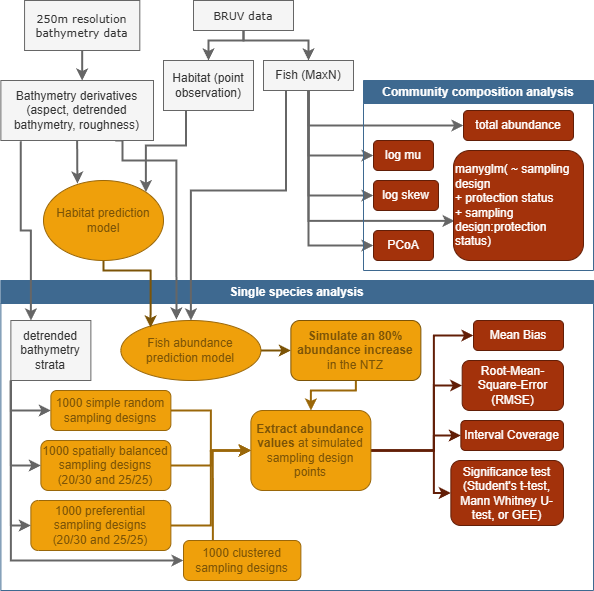

The diagram above was exported from draw.io. Its source (the exported page's mxGraphModel, read from the mxfile embedded in the PNG):
<mxGraphModel dx="1426" dy="743" grid="1" gridSize="10" guides="1" tooltips="1" connect="1" arrows="1" fold="1" page="1" pageScale="1" pageWidth="827" pageHeight="1169" math="0" shadow="0">
  <root>
    <mxCell id="0" />
    <mxCell id="1" parent="0" />
    <mxCell id="F2RJwB3k2Bu29ZmBXy6T-33" value="Single species analysis" style="swimlane;whiteSpace=wrap;html=1;startSize=23;align=center;fillColor=light-dark(#3E6990,#3E6990);fontColor=#FFFFFF;strokeColor=light-dark(#3E6990,#A0D3FF);" parent="1" vertex="1">
      <mxGeometry x="17.37" y="300" width="592.63" height="310" as="geometry" />
    </mxCell>
    <mxCell id="F2RJwB3k2Bu29ZmBXy6T-55" style="edgeStyle=orthogonalEdgeStyle;rounded=0;orthogonalLoop=1;jettySize=auto;html=1;exitX=0.5;exitY=1;exitDx=0;exitDy=0;entryX=0.5;entryY=0;entryDx=0;entryDy=0;strokeColor=#9A6709;strokeWidth=2;" parent="F2RJwB3k2Bu29ZmBXy6T-33" source="F2RJwB3k2Bu29ZmBXy6T-44" target="F2RJwB3k2Bu29ZmBXy6T-45" edge="1">
      <mxGeometry relative="1" as="geometry">
        <Array as="points">
          <mxPoint x="355" y="110" />
          <mxPoint x="310" y="110" />
        </Array>
      </mxGeometry>
    </mxCell>
    <mxCell id="F2RJwB3k2Bu29ZmBXy6T-44" value="&lt;b&gt;Simulate an 80% abundance increase&lt;/b&gt; in the NTZ" style="rounded=1;whiteSpace=wrap;html=1;strokeColor=#7C5407;fillColor=#EFA00B;fontColor=#7C5407;" parent="F2RJwB3k2Bu29ZmBXy6T-33" vertex="1">
      <mxGeometry x="290" y="40" width="130" height="60" as="geometry" />
    </mxCell>
    <mxCell id="F2RJwB3k2Bu29ZmBXy6T-54" style="edgeStyle=orthogonalEdgeStyle;rounded=0;orthogonalLoop=1;jettySize=auto;html=1;exitX=1;exitY=0.5;exitDx=0;exitDy=0;entryX=0;entryY=0.5;entryDx=0;entryDy=0;strokeWidth=2;strokeColor=#7C5407;" parent="F2RJwB3k2Bu29ZmBXy6T-33" source="F2RJwB3k2Bu29ZmBXy6T-28" target="F2RJwB3k2Bu29ZmBXy6T-44" edge="1">
      <mxGeometry relative="1" as="geometry" />
    </mxCell>
    <mxCell id="F2RJwB3k2Bu29ZmBXy6T-28" value="Fish abundance prediction model" style="ellipse;whiteSpace=wrap;html=1;strokeColor=#9A6709;fillColor=#EFA00B;fontColor=#7C5407;" parent="F2RJwB3k2Bu29ZmBXy6T-33" vertex="1">
      <mxGeometry x="120" y="40" width="140" height="60" as="geometry" />
    </mxCell>
    <mxCell id="F2RJwB3k2Bu29ZmBXy6T-72" style="edgeStyle=orthogonalEdgeStyle;rounded=0;orthogonalLoop=1;jettySize=auto;html=1;exitX=1;exitY=0.5;exitDx=0;exitDy=0;entryX=0;entryY=0.5;entryDx=0;entryDy=0;strokeColor=#621E07;strokeWidth=2;" parent="F2RJwB3k2Bu29ZmBXy6T-33" source="F2RJwB3k2Bu29ZmBXy6T-45" target="F2RJwB3k2Bu29ZmBXy6T-47" edge="1">
      <mxGeometry relative="1" as="geometry">
        <Array as="points">
          <mxPoint x="370" y="170" />
          <mxPoint x="433" y="170" />
          <mxPoint x="433" y="55" />
        </Array>
      </mxGeometry>
    </mxCell>
    <mxCell id="F2RJwB3k2Bu29ZmBXy6T-74" style="edgeStyle=orthogonalEdgeStyle;rounded=0;orthogonalLoop=1;jettySize=auto;html=1;exitX=1;exitY=0.5;exitDx=0;exitDy=0;entryX=0;entryY=0.5;entryDx=0;entryDy=0;strokeColor=#621E07;strokeWidth=2;" parent="F2RJwB3k2Bu29ZmBXy6T-33" source="F2RJwB3k2Bu29ZmBXy6T-45" target="F2RJwB3k2Bu29ZmBXy6T-57" edge="1">
      <mxGeometry relative="1" as="geometry">
        <Array as="points">
          <mxPoint x="433" y="170" />
          <mxPoint x="433" y="213" />
        </Array>
      </mxGeometry>
    </mxCell>
    <mxCell id="F2RJwB3k2Bu29ZmBXy6T-75" style="edgeStyle=orthogonalEdgeStyle;rounded=0;orthogonalLoop=1;jettySize=auto;html=1;exitX=1;exitY=0.5;exitDx=0;exitDy=0;entryX=0;entryY=0.5;entryDx=0;entryDy=0;strokeColor=#621E07;strokeWidth=2;" parent="F2RJwB3k2Bu29ZmBXy6T-33" source="F2RJwB3k2Bu29ZmBXy6T-45" target="F2RJwB3k2Bu29ZmBXy6T-49" edge="1">
      <mxGeometry relative="1" as="geometry">
        <Array as="points">
          <mxPoint x="433" y="170" />
          <mxPoint x="433" y="155" />
        </Array>
      </mxGeometry>
    </mxCell>
    <mxCell id="F2RJwB3k2Bu29ZmBXy6T-76" style="edgeStyle=orthogonalEdgeStyle;rounded=0;orthogonalLoop=1;jettySize=auto;html=1;exitX=1;exitY=0.5;exitDx=0;exitDy=0;entryX=0;entryY=0.5;entryDx=0;entryDy=0;strokeColor=#621E07;strokeWidth=2;" parent="F2RJwB3k2Bu29ZmBXy6T-33" source="F2RJwB3k2Bu29ZmBXy6T-45" target="F2RJwB3k2Bu29ZmBXy6T-48" edge="1">
      <mxGeometry relative="1" as="geometry">
        <Array as="points">
          <mxPoint x="433" y="170" />
          <mxPoint x="433" y="105" />
        </Array>
      </mxGeometry>
    </mxCell>
    <mxCell id="F2RJwB3k2Bu29ZmBXy6T-45" value="&lt;b&gt;Extract abundance values&lt;/b&gt; at simulated sampling design points" style="rounded=1;whiteSpace=wrap;html=1;strokeColor=#9A6709;fillColor=#EFA00B;fontColor=#7C5407;" parent="F2RJwB3k2Bu29ZmBXy6T-33" vertex="1">
      <mxGeometry x="250" y="130" width="120" height="80" as="geometry" />
    </mxCell>
    <mxCell id="F2RJwB3k2Bu29ZmBXy6T-47" value="Mean Bias" style="rounded=1;whiteSpace=wrap;html=1;fillColor=#A3320B;strokeColor=#621E07;fontColor=#FFFFFF;" parent="F2RJwB3k2Bu29ZmBXy6T-33" vertex="1">
      <mxGeometry x="472.63" y="40" width="90" height="30" as="geometry" />
    </mxCell>
    <mxCell id="F2RJwB3k2Bu29ZmBXy6T-48" value="Root-Mean-Square-Error (RMSE&lt;span style=&quot;font-family: monospace; font-size: 0px; text-align: start; text-wrap-mode: nowrap;&quot;&gt;%3CmxGraphModel%3E%3Croot%3E%3CmxCell%20id%3D%220%22%2F%3E%3CmxCell%20id%3D%221%22%20parent%3D%220%22%2F%3E%3CmxCell%20id%3D%222%22%20value%3D%22Mean%20Bias%22%20style%3D%22rounded%3D1%3BwhiteSpace%3Dwrap%3Bhtml%3D1%3B%22%20vertex%3D%221%22%20parent%3D%221%22%3E%3CmxGeometry%20x%3D%22220%22%20y%3D%22620%22%20width%3D%22120%22%20height%3D%2230%22%20as%3D%22geometry%22%2F%3E%3C%2FmxCell%3E%3C%2Froot%3E%3C%2FmxGraphModel%3E&lt;/span&gt;)" style="rounded=1;whiteSpace=wrap;html=1;fillColor=#A3320B;fontColor=#FFFFFF;strokeColor=#621E07;" parent="F2RJwB3k2Bu29ZmBXy6T-33" vertex="1">
      <mxGeometry x="461.31" y="80" width="101.32" height="50" as="geometry" />
    </mxCell>
    <mxCell id="F2RJwB3k2Bu29ZmBXy6T-49" value="Interval Coverage" style="rounded=1;whiteSpace=wrap;html=1;fillColor=#A3320B;fontColor=#FFFFFF;strokeColor=#621E07;" parent="F2RJwB3k2Bu29ZmBXy6T-33" vertex="1">
      <mxGeometry x="460" y="140" width="102.63" height="30" as="geometry" />
    </mxCell>
    <mxCell id="F2RJwB3k2Bu29ZmBXy6T-57" value="Significance test (Student's t-test, Mann Whitney U-test, or GEE)" style="rounded=1;whiteSpace=wrap;html=1;fillColor=#A3320B;fontColor=#FFFFFF;strokeColor=#621E07;" parent="F2RJwB3k2Bu29ZmBXy6T-33" vertex="1">
      <mxGeometry x="450" y="180" width="112.63" height="65" as="geometry" />
    </mxCell>
    <mxCell id="EZFL6kb4u4oL_2Tz702Q-21" style="edgeStyle=orthogonalEdgeStyle;rounded=0;orthogonalLoop=1;jettySize=auto;html=1;exitX=1;exitY=0.5;exitDx=0;exitDy=0;entryX=0;entryY=0.5;entryDx=0;entryDy=0;strokeColor=#9A6709;strokeWidth=2;" edge="1" parent="F2RJwB3k2Bu29ZmBXy6T-33" source="F2RJwB3k2Bu29ZmBXy6T-62" target="F2RJwB3k2Bu29ZmBXy6T-45">
      <mxGeometry relative="1" as="geometry" />
    </mxCell>
    <mxCell id="F2RJwB3k2Bu29ZmBXy6T-62" value="1000 spatially balanced sampling designs (20/30 and 25/25)" style="rounded=1;whiteSpace=wrap;html=1;strokeColor=#9A6709;fillColor=#EFA00B;fontColor=#7C5407;" parent="F2RJwB3k2Bu29ZmBXy6T-33" vertex="1">
      <mxGeometry x="40" y="160" width="130" height="50" as="geometry" />
    </mxCell>
    <mxCell id="EZFL6kb4u4oL_2Tz702Q-23" style="edgeStyle=orthogonalEdgeStyle;rounded=0;orthogonalLoop=1;jettySize=auto;html=1;exitX=1;exitY=0.5;exitDx=0;exitDy=0;entryX=0;entryY=0.5;entryDx=0;entryDy=0;strokeColor=#9A6709;strokeWidth=2;" edge="1" parent="F2RJwB3k2Bu29ZmBXy6T-33" source="F2RJwB3k2Bu29ZmBXy6T-61" target="F2RJwB3k2Bu29ZmBXy6T-45">
      <mxGeometry relative="1" as="geometry" />
    </mxCell>
    <mxCell id="F2RJwB3k2Bu29ZmBXy6T-61" value="1000 preferential sampling designs&lt;div&gt;(20/30 and 25/25)&lt;/div&gt;" style="rounded=1;whiteSpace=wrap;html=1;strokeColor=#9A6709;fillColor=#EFA00B;fontColor=#7C5407;" parent="F2RJwB3k2Bu29ZmBXy6T-33" vertex="1">
      <mxGeometry x="30" y="220" width="140" height="50" as="geometry" />
    </mxCell>
    <mxCell id="EZFL6kb4u4oL_2Tz702Q-25" style="edgeStyle=orthogonalEdgeStyle;rounded=0;orthogonalLoop=1;jettySize=auto;html=1;exitX=0.25;exitY=0;exitDx=0;exitDy=0;entryX=0;entryY=0.5;entryDx=0;entryDy=0;strokeColor=#9A6709;strokeWidth=2;" edge="1" parent="F2RJwB3k2Bu29ZmBXy6T-33" source="F2RJwB3k2Bu29ZmBXy6T-60" target="F2RJwB3k2Bu29ZmBXy6T-45">
      <mxGeometry relative="1" as="geometry" />
    </mxCell>
    <mxCell id="F2RJwB3k2Bu29ZmBXy6T-60" value="1000 clustered sampling designs" style="rounded=1;whiteSpace=wrap;html=1;strokeColor=#9A6709;fillColor=#EFA00B;fontColor=#7C5407;" parent="F2RJwB3k2Bu29ZmBXy6T-33" vertex="1">
      <mxGeometry x="182.63" y="260" width="117.37" height="40" as="geometry" />
    </mxCell>
    <mxCell id="EZFL6kb4u4oL_2Tz702Q-17" style="edgeStyle=orthogonalEdgeStyle;rounded=0;orthogonalLoop=1;jettySize=auto;html=1;exitX=0;exitY=1;exitDx=0;exitDy=0;entryX=0;entryY=0.5;entryDx=0;entryDy=0;fillColor=#f5f5f5;strokeColor=#666666;strokeWidth=2;" edge="1" parent="F2RJwB3k2Bu29ZmBXy6T-33" source="F2RJwB3k2Bu29ZmBXy6T-82" target="EZFL6kb4u4oL_2Tz702Q-15">
      <mxGeometry relative="1" as="geometry" />
    </mxCell>
    <mxCell id="EZFL6kb4u4oL_2Tz702Q-18" style="edgeStyle=orthogonalEdgeStyle;rounded=0;orthogonalLoop=1;jettySize=auto;html=1;exitX=0;exitY=1;exitDx=0;exitDy=0;entryX=0;entryY=0.5;entryDx=0;entryDy=0;fillColor=#f5f5f5;strokeColor=#666666;strokeWidth=2;" edge="1" parent="F2RJwB3k2Bu29ZmBXy6T-33" source="F2RJwB3k2Bu29ZmBXy6T-82" target="F2RJwB3k2Bu29ZmBXy6T-62">
      <mxGeometry relative="1" as="geometry" />
    </mxCell>
    <mxCell id="EZFL6kb4u4oL_2Tz702Q-19" style="edgeStyle=orthogonalEdgeStyle;rounded=0;orthogonalLoop=1;jettySize=auto;html=1;exitX=0;exitY=1;exitDx=0;exitDy=0;entryX=0;entryY=0.5;entryDx=0;entryDy=0;fillColor=#f5f5f5;strokeColor=#666666;strokeWidth=2;" edge="1" parent="F2RJwB3k2Bu29ZmBXy6T-33" source="F2RJwB3k2Bu29ZmBXy6T-82" target="F2RJwB3k2Bu29ZmBXy6T-61">
      <mxGeometry relative="1" as="geometry" />
    </mxCell>
    <mxCell id="EZFL6kb4u4oL_2Tz702Q-20" style="edgeStyle=orthogonalEdgeStyle;rounded=0;orthogonalLoop=1;jettySize=auto;html=1;exitX=0;exitY=1;exitDx=0;exitDy=0;entryX=0;entryY=0.5;entryDx=0;entryDy=0;fillColor=#f5f5f5;strokeColor=#666666;strokeWidth=2;" edge="1" parent="F2RJwB3k2Bu29ZmBXy6T-33" source="F2RJwB3k2Bu29ZmBXy6T-82" target="F2RJwB3k2Bu29ZmBXy6T-60">
      <mxGeometry relative="1" as="geometry" />
    </mxCell>
    <mxCell id="F2RJwB3k2Bu29ZmBXy6T-82" value="detrended bathymetry strata" style="rounded=0;whiteSpace=wrap;html=1;fillColor=#f5f5f5;fontColor=#333333;strokeColor=#666666;" parent="F2RJwB3k2Bu29ZmBXy6T-33" vertex="1">
      <mxGeometry x="10" y="40" width="80" height="60" as="geometry" />
    </mxCell>
    <mxCell id="EZFL6kb4u4oL_2Tz702Q-22" style="edgeStyle=orthogonalEdgeStyle;rounded=0;orthogonalLoop=1;jettySize=auto;html=1;exitX=1;exitY=0.5;exitDx=0;exitDy=0;entryX=0;entryY=0.5;entryDx=0;entryDy=0;strokeColor=#9A6709;strokeWidth=2;" edge="1" parent="F2RJwB3k2Bu29ZmBXy6T-33" source="EZFL6kb4u4oL_2Tz702Q-15" target="F2RJwB3k2Bu29ZmBXy6T-45">
      <mxGeometry relative="1" as="geometry" />
    </mxCell>
    <mxCell id="EZFL6kb4u4oL_2Tz702Q-15" value="1000 simple random sampling designs" style="rounded=1;whiteSpace=wrap;html=1;strokeColor=#9A6709;fillColor=#EFA00B;fontColor=#7C5407;" vertex="1" parent="F2RJwB3k2Bu29ZmBXy6T-33">
      <mxGeometry x="50" y="110" width="120" height="40" as="geometry" />
    </mxCell>
    <mxCell id="F2RJwB3k2Bu29ZmBXy6T-34" style="edgeStyle=orthogonalEdgeStyle;rounded=0;orthogonalLoop=1;jettySize=auto;html=1;exitX=0.5;exitY=1;exitDx=0;exitDy=0;entryX=0.5;entryY=0;entryDx=0;entryDy=0;strokeWidth=2;fillColor=#f5f5f5;strokeColor=#666666;" parent="1" source="F2RJwB3k2Bu29ZmBXy6T-3" target="F2RJwB3k2Bu29ZmBXy6T-25" edge="1">
      <mxGeometry relative="1" as="geometry">
        <Array as="points">
          <mxPoint x="260" y="60" />
          <mxPoint x="225" y="60" />
        </Array>
      </mxGeometry>
    </mxCell>
    <mxCell id="F2RJwB3k2Bu29ZmBXy6T-35" style="edgeStyle=orthogonalEdgeStyle;rounded=0;orthogonalLoop=1;jettySize=auto;html=1;exitX=0.5;exitY=1;exitDx=0;exitDy=0;entryX=0.5;entryY=0;entryDx=0;entryDy=0;strokeWidth=2;fillColor=#f5f5f5;strokeColor=#666666;" parent="1" source="F2RJwB3k2Bu29ZmBXy6T-3" target="F2RJwB3k2Bu29ZmBXy6T-24" edge="1">
      <mxGeometry relative="1" as="geometry">
        <Array as="points">
          <mxPoint x="260" y="60" />
          <mxPoint x="325" y="60" />
        </Array>
      </mxGeometry>
    </mxCell>
    <mxCell id="F2RJwB3k2Bu29ZmBXy6T-3" value="BRUV data" style="rounded=0;whiteSpace=wrap;html=1;fillColor=#f5f5f5;fontColor=#333333;strokeColor=#666666;fontFamily=Verdana;fontSize=11;verticalAlign=middle;" parent="1" vertex="1">
      <mxGeometry x="210" y="20" width="100" height="30" as="geometry" />
    </mxCell>
    <mxCell id="F2RJwB3k2Bu29ZmBXy6T-37" style="edgeStyle=orthogonalEdgeStyle;rounded=0;orthogonalLoop=1;jettySize=auto;html=1;exitX=0.5;exitY=1;exitDx=0;exitDy=0;strokeWidth=2;fillColor=#f5f5f5;strokeColor=#666666;" parent="1" source="F2RJwB3k2Bu29ZmBXy6T-8" target="F2RJwB3k2Bu29ZmBXy6T-26" edge="1">
      <mxGeometry relative="1" as="geometry">
        <Array as="points">
          <mxPoint x="99" y="70" />
          <mxPoint x="99" y="70" />
        </Array>
      </mxGeometry>
    </mxCell>
    <mxCell id="F2RJwB3k2Bu29ZmBXy6T-8" value="250m resolution bathymetry data" style="rounded=0;whiteSpace=wrap;html=1;fillColor=#f5f5f5;fontColor=#333333;strokeColor=#666666;fontFamily=Verdana;fontSize=11;verticalAlign=middle;" parent="1" vertex="1">
      <mxGeometry x="41.06" y="20" width="115.25" height="50" as="geometry" />
    </mxCell>
    <mxCell id="F2RJwB3k2Bu29ZmBXy6T-42" style="edgeStyle=orthogonalEdgeStyle;rounded=0;orthogonalLoop=1;jettySize=auto;html=1;exitX=0.25;exitY=1;exitDx=0;exitDy=0;strokeWidth=2;fillColor=#f5f5f5;strokeColor=#666666;entryX=0.5;entryY=0;entryDx=0;entryDy=0;" parent="1" source="F2RJwB3k2Bu29ZmBXy6T-24" target="F2RJwB3k2Bu29ZmBXy6T-28" edge="1">
      <mxGeometry relative="1" as="geometry">
        <Array as="points">
          <mxPoint x="303" y="210" />
          <mxPoint x="207" y="210" />
        </Array>
        <mxPoint x="270" y="359" as="targetPoint" />
      </mxGeometry>
    </mxCell>
    <mxCell id="EZFL6kb4u4oL_2Tz702Q-4" style="edgeStyle=orthogonalEdgeStyle;rounded=0;orthogonalLoop=1;jettySize=auto;html=1;exitX=0.5;exitY=1;exitDx=0;exitDy=0;entryX=0.008;entryY=0.64;entryDx=0;entryDy=0;entryPerimeter=0;fillColor=#f5f5f5;strokeColor=#666666;strokeWidth=2;" edge="1" parent="1" source="F2RJwB3k2Bu29ZmBXy6T-24" target="F2RJwB3k2Bu29ZmBXy6T-77">
      <mxGeometry relative="1" as="geometry" />
    </mxCell>
    <mxCell id="EZFL6kb4u4oL_2Tz702Q-5" style="edgeStyle=orthogonalEdgeStyle;rounded=0;orthogonalLoop=1;jettySize=auto;html=1;exitX=0.5;exitY=1;exitDx=0;exitDy=0;entryX=0;entryY=0.5;entryDx=0;entryDy=0;fillColor=#f5f5f5;strokeColor=#666666;strokeWidth=2;" edge="1" parent="1" source="F2RJwB3k2Bu29ZmBXy6T-24" target="F2RJwB3k2Bu29ZmBXy6T-78">
      <mxGeometry relative="1" as="geometry" />
    </mxCell>
    <mxCell id="EZFL6kb4u4oL_2Tz702Q-6" style="edgeStyle=orthogonalEdgeStyle;rounded=0;orthogonalLoop=1;jettySize=auto;html=1;exitX=0.5;exitY=1;exitDx=0;exitDy=0;entryX=0;entryY=0.5;entryDx=0;entryDy=0;fillColor=#f5f5f5;strokeColor=#666666;strokeWidth=2;" edge="1" parent="1" source="F2RJwB3k2Bu29ZmBXy6T-24" target="EZFL6kb4u4oL_2Tz702Q-3">
      <mxGeometry relative="1" as="geometry">
        <Array as="points">
          <mxPoint x="325" y="145" />
        </Array>
      </mxGeometry>
    </mxCell>
    <mxCell id="EZFL6kb4u4oL_2Tz702Q-10" style="edgeStyle=orthogonalEdgeStyle;rounded=0;orthogonalLoop=1;jettySize=auto;html=1;exitX=0.5;exitY=1;exitDx=0;exitDy=0;entryX=0;entryY=0.5;entryDx=0;entryDy=0;fillColor=#f5f5f5;strokeColor=#666666;strokeWidth=2;" edge="1" parent="1" source="F2RJwB3k2Bu29ZmBXy6T-24" target="EZFL6kb4u4oL_2Tz702Q-2">
      <mxGeometry relative="1" as="geometry" />
    </mxCell>
    <mxCell id="EZFL6kb4u4oL_2Tz702Q-11" style="edgeStyle=orthogonalEdgeStyle;rounded=0;orthogonalLoop=1;jettySize=auto;html=1;exitX=0.5;exitY=1;exitDx=0;exitDy=0;entryX=0;entryY=0.5;entryDx=0;entryDy=0;fillColor=#f5f5f5;strokeColor=#666666;strokeWidth=2;" edge="1" parent="1" source="F2RJwB3k2Bu29ZmBXy6T-24" target="EZFL6kb4u4oL_2Tz702Q-1">
      <mxGeometry relative="1" as="geometry" />
    </mxCell>
    <mxCell id="F2RJwB3k2Bu29ZmBXy6T-24" value="Fish (MaxN)" style="rounded=0;whiteSpace=wrap;html=1;fillColor=#f5f5f5;fontColor=#333333;strokeColor=#666666;" parent="1" vertex="1">
      <mxGeometry x="280" y="80" width="90" height="30" as="geometry" />
    </mxCell>
    <mxCell id="F2RJwB3k2Bu29ZmBXy6T-39" style="edgeStyle=orthogonalEdgeStyle;rounded=0;orthogonalLoop=1;jettySize=auto;html=1;exitX=0.25;exitY=1;exitDx=0;exitDy=0;entryX=1;entryY=0;entryDx=0;entryDy=0;strokeWidth=2;fillColor=#f5f5f5;strokeColor=#666666;" parent="1" source="F2RJwB3k2Bu29ZmBXy6T-25" target="F2RJwB3k2Bu29ZmBXy6T-27" edge="1">
      <mxGeometry relative="1" as="geometry">
        <Array as="points" />
      </mxGeometry>
    </mxCell>
    <mxCell id="F2RJwB3k2Bu29ZmBXy6T-25" value="Habitat (point observation)" style="rounded=0;whiteSpace=wrap;html=1;fillColor=#f5f5f5;fontColor=#333333;strokeColor=#666666;" parent="1" vertex="1">
      <mxGeometry x="180" y="80" width="90" height="50" as="geometry" />
    </mxCell>
    <mxCell id="F2RJwB3k2Bu29ZmBXy6T-38" style="edgeStyle=orthogonalEdgeStyle;rounded=0;orthogonalLoop=1;jettySize=auto;html=1;exitX=0.5;exitY=1;exitDx=0;exitDy=0;entryX=0.283;entryY=0.038;entryDx=0;entryDy=0;strokeWidth=2;fillColor=#f5f5f5;strokeColor=#666666;entryPerimeter=0;" parent="1" source="F2RJwB3k2Bu29ZmBXy6T-26" target="F2RJwB3k2Bu29ZmBXy6T-27" edge="1">
      <mxGeometry relative="1" as="geometry">
        <Array as="points">
          <mxPoint x="94" y="180" />
          <mxPoint x="94" y="180" />
        </Array>
      </mxGeometry>
    </mxCell>
    <mxCell id="F2RJwB3k2Bu29ZmBXy6T-41" style="edgeStyle=orthogonalEdgeStyle;rounded=0;orthogonalLoop=1;jettySize=auto;html=1;exitX=0.75;exitY=1;exitDx=0;exitDy=0;entryX=0.397;entryY=-0.017;entryDx=0;entryDy=0;entryPerimeter=0;strokeWidth=2;fillColor=#f5f5f5;strokeColor=#666666;" parent="1" source="F2RJwB3k2Bu29ZmBXy6T-26" target="F2RJwB3k2Bu29ZmBXy6T-28" edge="1">
      <mxGeometry relative="1" as="geometry">
        <mxPoint x="180" y="330" as="targetPoint" />
        <Array as="points">
          <mxPoint x="139" y="160" />
          <mxPoint x="139" y="180" />
          <mxPoint x="193" y="180" />
        </Array>
      </mxGeometry>
    </mxCell>
    <mxCell id="F2RJwB3k2Bu29ZmBXy6T-83" style="edgeStyle=orthogonalEdgeStyle;rounded=0;orthogonalLoop=1;jettySize=auto;html=1;entryX=0.25;entryY=0;entryDx=0;entryDy=0;exitX=0.13;exitY=1.013;exitDx=0;exitDy=0;exitPerimeter=0;strokeWidth=2;fillColor=#f5f5f5;strokeColor=#666666;" parent="1" source="F2RJwB3k2Bu29ZmBXy6T-26" target="F2RJwB3k2Bu29ZmBXy6T-82" edge="1">
      <mxGeometry relative="1" as="geometry">
        <mxPoint x="63" y="160" as="sourcePoint" />
      </mxGeometry>
    </mxCell>
    <mxCell id="F2RJwB3k2Bu29ZmBXy6T-26" value="Bathymetry derivatives (aspect, detrended bathymetry, roughness)" style="rounded=0;whiteSpace=wrap;html=1;fillColor=#f5f5f5;fontColor=#333333;strokeColor=#666666;" parent="1" vertex="1">
      <mxGeometry x="17.37" y="100" width="152.63" height="60" as="geometry" />
    </mxCell>
    <mxCell id="F2RJwB3k2Bu29ZmBXy6T-40" style="edgeStyle=orthogonalEdgeStyle;rounded=0;orthogonalLoop=1;jettySize=auto;html=1;exitX=0.5;exitY=1;exitDx=0;exitDy=0;strokeWidth=2;strokeColor=#7C5407;entryX=0.212;entryY=0.117;entryDx=0;entryDy=0;entryPerimeter=0;" parent="1" source="F2RJwB3k2Bu29ZmBXy6T-27" target="F2RJwB3k2Bu29ZmBXy6T-28" edge="1">
      <mxGeometry relative="1" as="geometry">
        <mxPoint x="161" y="349" as="targetPoint" />
        <Array as="points">
          <mxPoint x="120" y="290" />
          <mxPoint x="167" y="290" />
        </Array>
      </mxGeometry>
    </mxCell>
    <mxCell id="F2RJwB3k2Bu29ZmBXy6T-27" value="Habitat prediction model" style="ellipse;whiteSpace=wrap;html=1;strokeColor=#9A6709;fillColor=#EFA00B;fontColor=#7C5407;" parent="1" vertex="1">
      <mxGeometry x="60" y="200" width="120" height="80" as="geometry" />
    </mxCell>
    <mxCell id="F2RJwB3k2Bu29ZmBXy6T-32" value="Community composition analysis" style="swimlane;whiteSpace=wrap;html=1;startSize=23;align=center;fillColor=light-dark(#3E6990,#3E6990);strokeColor=#3E6990;fontColor=light-dark(#ffffff, #ededed);" parent="1" vertex="1">
      <mxGeometry x="380" y="100" width="230" height="190" as="geometry" />
    </mxCell>
    <mxCell id="F2RJwB3k2Bu29ZmBXy6T-77" value="manyglm( ~ sampling design&lt;div&gt;+ protection status&lt;/div&gt;&lt;div&gt;+&amp;nbsp;&lt;span style=&quot;background-color: transparent;&quot;&gt;sampling design:protection status)&lt;/span&gt;&lt;/div&gt;" style="rounded=1;whiteSpace=wrap;html=1;align=left;fontColor=#FFFFFF;fillColor=#A3320B;strokeColor=#621E07;" parent="F2RJwB3k2Bu29ZmBXy6T-32" vertex="1">
      <mxGeometry x="90" y="70" width="130" height="110" as="geometry" />
    </mxCell>
    <mxCell id="EZFL6kb4u4oL_2Tz702Q-1" value="log skew" style="rounded=1;whiteSpace=wrap;html=1;strokeColor=#621E07;fillColor=#A3320B;fontColor=#FFFFFF;" vertex="1" parent="F2RJwB3k2Bu29ZmBXy6T-32">
      <mxGeometry x="10" y="100" width="65" height="30" as="geometry" />
    </mxCell>
    <mxCell id="EZFL6kb4u4oL_2Tz702Q-2" value="log mu&lt;span style=&quot;color: rgba(0, 0, 0, 0); font-family: monospace; font-size: 0px; text-align: start; text-wrap-mode: nowrap;&quot;&gt;%3CmxGraphModel%3E%3Croot%3E%3CmxCell%20id%3D%220%22%2F%3E%3CmxCell%20id%3D%221%22%20parent%3D%220%22%2F%3E%3CmxCell%20id%3D%222%22%20value%3D%22log%20skew%22%20style%3D%22rounded%3D1%3BwhiteSpace%3Dwrap%3Bhtml%3D1%3BstrokeColor%3D%23621E07%3BfillColor%3D%23A3320B%3BfontColor%3D%23FFFFFF%3B%22%20vertex%3D%221%22%20parent%3D%221%22%3E%3CmxGeometry%20x%3D%22540%22%20y%3D%22120%22%20width%3D%2280%22%20height%3D%2240%22%20as%3D%22geometry%22%2F%3E%3C%2FmxCell%3E%3C%2Froot%3E%3C%2FmxGraphModel%3E&lt;/span&gt;" style="rounded=1;whiteSpace=wrap;html=1;strokeColor=#621E07;fillColor=#A3320B;fontColor=#FFFFFF;" vertex="1" parent="F2RJwB3k2Bu29ZmBXy6T-32">
      <mxGeometry x="10" y="60" width="60" height="30" as="geometry" />
    </mxCell>
    <mxCell id="EZFL6kb4u4oL_2Tz702Q-3" value="total abundance" style="rounded=1;whiteSpace=wrap;html=1;strokeColor=#621E07;fillColor=#A3320B;fontColor=#FFFFFF;" vertex="1" parent="F2RJwB3k2Bu29ZmBXy6T-32">
      <mxGeometry x="100" y="30" width="110" height="30" as="geometry" />
    </mxCell>
    <mxCell id="F2RJwB3k2Bu29ZmBXy6T-78" value="PCoA" style="rounded=1;whiteSpace=wrap;html=1;fontColor=#FFFFFF;fillColor=#A3320B;strokeColor=#621E07;" parent="F2RJwB3k2Bu29ZmBXy6T-32" vertex="1">
      <mxGeometry x="10" y="150" width="60" height="30" as="geometry" />
    </mxCell>
  </root>
</mxGraphModel>